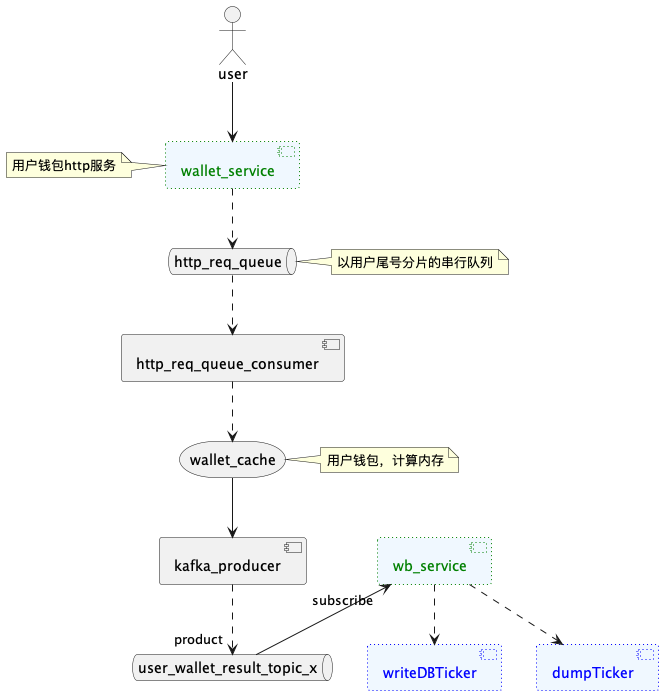

The diagram above was rendered by PlantUML. Its source (embedded in the PNG):
@startuml
actor user
queue http_req_queue

queue user_wallet_result_topic_x

component wallet_service #aliceblue;line:green;line.dotted;text:green

component wb_service #aliceblue;line:green;line.dotted;text:green

user --> wallet_service

wallet_service ..> http_req_queue

component http_req_queue_consumer

component kafka_producer

http_req_queue ..> http_req_queue_consumer

storage wallet_cache
http_req_queue_consumer ..> wallet_cache
wallet_cache --> kafka_producer
kafka_producer ..> "product" user_wallet_result_topic_x

wb_service "subscribe" <-- user_wallet_result_topic_x

component writeDBTicker #aliceblue;line:blue;line.dotted;text:blue
component dumpTicker #aliceblue;line:blue;line.dotted;text:blue

wb_service ..> writeDBTicker
wb_service ..> dumpTicker


note right of http_req_queue
以用户尾号分片的串行队列
end note

note right of wallet_cache
用户钱包，计算内存
end note

note left of wallet_service
用户钱包http服务
end note



@enduml